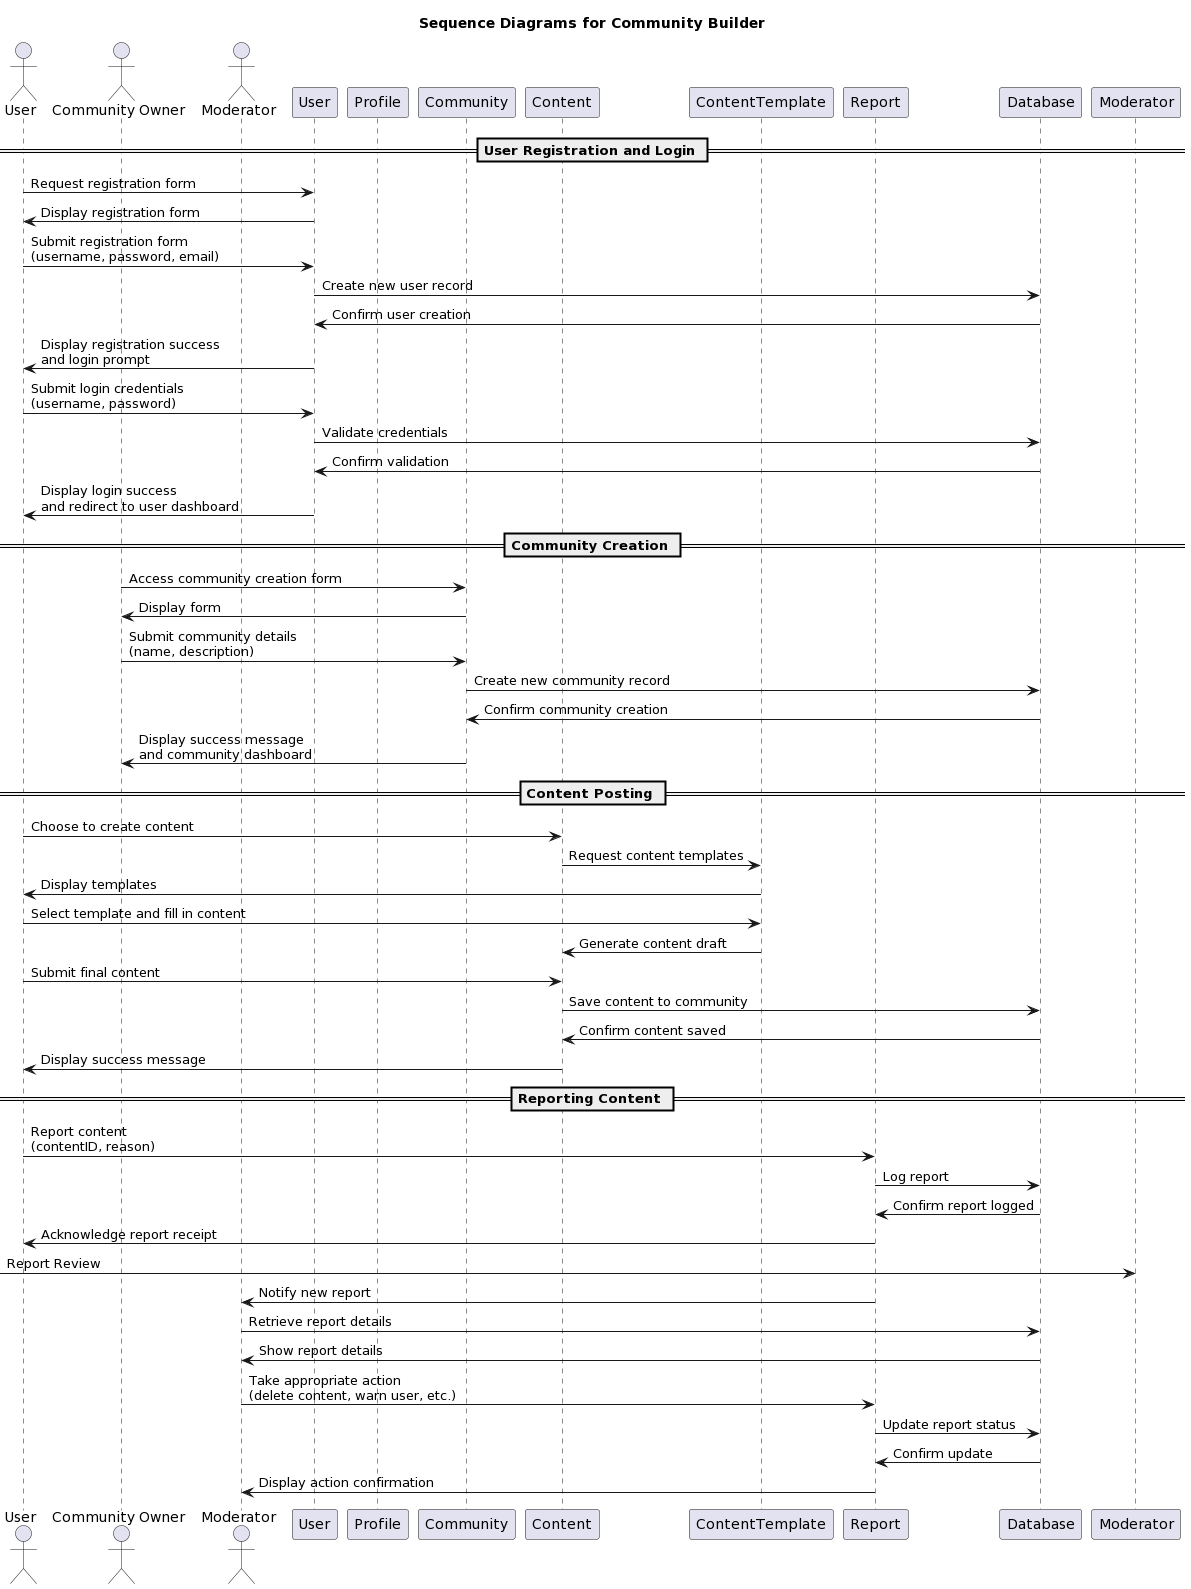

The diagram above was rendered by PlantUML. Its source (embedded in the PNG):
@startuml
' Title
title Sequence Diagrams for Community Builder

' Define actors and systems
actor User as user
actor "Community Owner" as co
actor Moderator as mod
participant "User" as U
participant "Profile" as P
participant "Community" as Comm
participant "Content" as Content
participant "ContentTemplate" as CT
participant "Report" as Rep
participant "Database" as db

' User Registration and Login
== User Registration and Login ==
user -> U: Request registration form
U -> user: Display registration form
user -> U: Submit registration form\n(username, password, email)
U -> db: Create new user record
db -> U: Confirm user creation
U -> user: Display registration success\nand login prompt
user -> U: Submit login credentials\n(username, password)
U -> db: Validate credentials
db -> U: Confirm validation
U -> user: Display login success\nand redirect to user dashboard

' Community Creation
== Community Creation ==
co -> Comm: Access community creation form
Comm -> co: Display form
co -> Comm: Submit community details\n(name, description)
Comm -> db: Create new community record
db -> Comm: Confirm community creation
Comm -> co: Display success message\nand community dashboard

' Content Posting
== Content Posting ==
user -> Content: Choose to create content
Content -> CT: Request content templates
CT -> user: Display templates
user -> CT: Select template and fill in content
CT -> Content: Generate content draft
user -> Content: Submit final content
Content -> db: Save content to community
db -> Content: Confirm content saved
Content -> user: Display success message

' Reporting Content
== Reporting Content ==
user -> Rep: Report content\n(contentID, reason)
Rep -> db: Log report
db -> Rep: Confirm report logged
Rep -> user: Acknowledge report receipt
[-> Moderator: Report Review
Rep -> mod: Notify new report
mod -> db: Retrieve report details
db -> mod: Show report details
mod -> Rep: Take appropriate action\n(delete content, warn user, etc.)
Rep -> db: Update report status
db -> Rep: Confirm update
Rep -> mod: Display action confirmation
@enduml